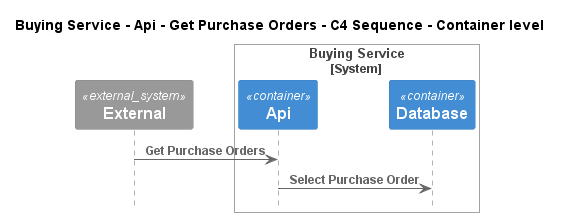

The diagram above was rendered by PlantUML. Its source (embedded in the PNG):
@startuml
!pragma layout smetana
!include ..\..\..\..\..\..\.c4s\C4_Sequence.puml

title Buying Service - Api - Get Purchase Orders - C4 Sequence - Container level

System_Ext(C4InterFlow.SoftwareSystems.ExternalSystem, "External", "")

System_Boundary(ECommercePlatform.SoftwareSystems.BuyingService, "Buying Service")
    Container(ECommercePlatform.SoftwareSystems.BuyingService.Containers.Api, "Api", "", "")
    Container(ECommercePlatform.SoftwareSystems.BuyingService.Containers.Database, "Database", "", "")
Boundary_End()

Rel(C4InterFlow.SoftwareSystems.ExternalSystem, ECommercePlatform.SoftwareSystems.BuyingService.Containers.Api, "Get Purchase Orders")
Rel(ECommercePlatform.SoftwareSystems.BuyingService.Containers.Api, ECommercePlatform.SoftwareSystems.BuyingService.Containers.Database, "Select Purchase Order")


@enduml